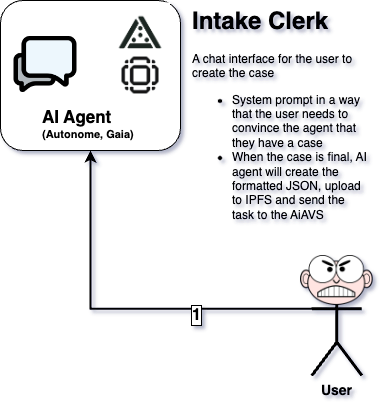

The diagram above was exported from draw.io. Its source (the exported page's mxGraphModel, read from the mxfile embedded in the PNG):
<mxGraphModel dx="1316" dy="854" grid="1" gridSize="10" guides="1" tooltips="1" connect="1" arrows="1" fold="1" page="1" pageScale="1" pageWidth="850" pageHeight="1100" math="0" shadow="0">
  <root>
    <mxCell id="0" />
    <mxCell id="1" parent="0" />
    <mxCell id="2" value="" style="rounded=1;whiteSpace=wrap;html=1;" vertex="1" parent="1">
      <mxGeometry x="950" y="195" width="180" height="150" as="geometry" />
    </mxCell>
    <mxCell id="3" value="" style="shape=image;verticalLabelPosition=bottom;labelBackgroundColor=default;verticalAlign=top;aspect=fixed;imageAspect=0;image=https://ethglobal.b-cdn.net/organizations/rjvrp/square-logo/default.png;" vertex="1" parent="1">
      <mxGeometry x="1060" y="197.3" width="60" height="60" as="geometry" />
    </mxCell>
    <mxCell id="4" value="" style="shape=image;verticalLabelPosition=bottom;labelBackgroundColor=default;verticalAlign=top;aspect=fixed;imageAspect=0;image=https://www.gaianet.ai/images/logo-big.png;" vertex="1" parent="1">
      <mxGeometry x="1071.5" y="251.56" width="37" height="36.88" as="geometry" />
    </mxCell>
    <mxCell id="5" value="&lt;b style=&quot;&quot;&gt;&lt;span style=&quot;font-size: 17px;&quot;&gt;AI Agent&lt;/span&gt;&lt;br&gt;&lt;font style=&quot;font-size: 11px;&quot;&gt;(Autonome, Gaia)&lt;/font&gt;&lt;/b&gt;" style="text;whiteSpace=wrap;html=1;" vertex="1" parent="1">
      <mxGeometry x="990" y="295" width="100" height="40" as="geometry" />
    </mxCell>
    <mxCell id="6" value="" style="shape=image;verticalLabelPosition=bottom;labelBackgroundColor=default;verticalAlign=top;aspect=fixed;imageAspect=0;image=https://cdn-icons-png.flaticon.com/512/6521/6521784.png;" vertex="1" parent="1">
      <mxGeometry x="959" y="223" width="72" height="72" as="geometry" />
    </mxCell>
    <mxCell id="7" value="&lt;h1 style=&quot;margin-top: 0px;&quot;&gt;Intake Clerk&lt;/h1&gt;&lt;p&gt;A chat interface for the user to create the case&lt;/p&gt;&lt;p&gt;&lt;/p&gt;&lt;ul&gt;&lt;li&gt;System prompt in a way that the user needs to convince the agent that they have a case&lt;/li&gt;&lt;li&gt;When the case is final, AI agent will create the formatted JSON, upload to IPFS and send the task to the AiAVS&lt;/li&gt;&lt;/ul&gt;&lt;p&gt;&lt;/p&gt;&lt;p&gt;&lt;br&gt;&lt;/p&gt;" style="text;html=1;whiteSpace=wrap;overflow=hidden;rounded=0;" vertex="1" parent="1">
      <mxGeometry x="1140" y="195" width="180" height="240" as="geometry" />
    </mxCell>
    <mxCell id="8" value="&lt;b&gt;&lt;font style=&quot;font-size: 14px;&quot;&gt;User&lt;/font&gt;&lt;/b&gt;" style="shape=umlActor;verticalLabelPosition=bottom;verticalAlign=top;html=1;outlineConnect=0;strokeWidth=3;" vertex="1" parent="1">
      <mxGeometry x="1261.3600000000001" y="470" width="50" height="100" as="geometry" />
    </mxCell>
    <mxCell id="9" value="" style="shape=image;verticalLabelPosition=bottom;labelBackgroundColor=default;verticalAlign=top;aspect=fixed;imageAspect=0;image=https://cdn.pixabay.com/photo/2014/04/02/16/59/face-307565_1280.png;" vertex="1" parent="1">
      <mxGeometry x="1250" y="450" width="72.73" height="50" as="geometry" />
    </mxCell>
    <mxCell id="10" style="edgeStyle=orthogonalEdgeStyle;rounded=0;orthogonalLoop=1;jettySize=auto;html=1;entryX=0.5;entryY=1;entryDx=0;entryDy=0;exitX=0;exitY=0.3333333333333333;exitDx=0;exitDy=0;exitPerimeter=0;strokeWidth=2;" edge="1" source="8" target="2" parent="1">
      <mxGeometry relative="1" as="geometry">
        <mxPoint x="960" y="130" as="sourcePoint" />
        <Array as="points">
          <mxPoint x="1040" y="503" />
        </Array>
      </mxGeometry>
    </mxCell>
    <mxCell id="11" value="&lt;b&gt;&lt;font style=&quot;font-size: 16px;&quot;&gt;1&lt;/font&gt;&lt;/b&gt;" style="edgeLabel;html=1;align=center;verticalAlign=middle;resizable=0;points=[];labelBorderColor=default;" vertex="1" connectable="0" parent="10">
      <mxGeometry x="0.0801" y="-1" relative="1" as="geometry">
        <mxPoint x="89" y="7" as="offset" />
      </mxGeometry>
    </mxCell>
  </root>
</mxGraphModel>